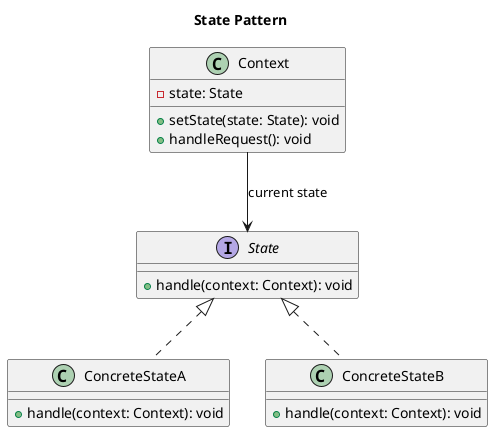

The diagram above was rendered by PlantUML. Its source (embedded in the PNG):
@startuml StatePattern

title State Pattern

class Context {
    - state: State
    + setState(state: State): void
    + handleRequest(): void
}

interface State {
    + handle(context: Context): void
}

class ConcreteStateA {
    + handle(context: Context): void
}

class ConcreteStateB {
    + handle(context: Context): void
}

Context --> State : "current state"
State <|.. ConcreteStateA
State <|.. ConcreteStateB

@enduml